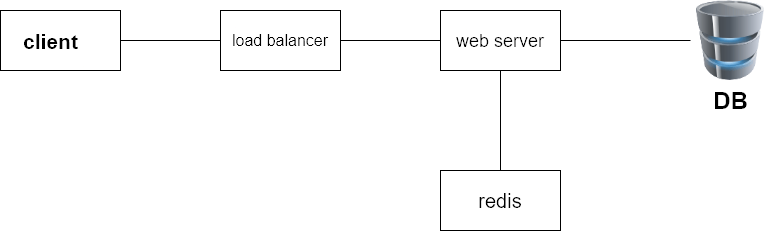

The diagram above was exported from draw.io. Its source (the exported page's mxGraphModel, read from the mxfile embedded in the PNG):
<mxGraphModel dx="958" dy="696" grid="1" gridSize="10" guides="1" tooltips="1" connect="1" arrows="1" fold="1" page="1" pageScale="1" pageWidth="850" pageHeight="1100" math="0" shadow="0">
  <root>
    <mxCell id="0" />
    <mxCell id="1" parent="0" />
    <mxCell id="bGvvaDUt6O9443Y79Sck-1" value="" style="rounded=0;whiteSpace=wrap;html=1;" vertex="1" parent="1">
      <mxGeometry x="40" y="170" width="120" height="60" as="geometry" />
    </mxCell>
    <mxCell id="bGvvaDUt6O9443Y79Sck-2" value="&lt;font style=&quot;font-size: 21px;&quot;&gt;client&lt;/font&gt;" style="text;strokeColor=none;fillColor=none;html=1;fontSize=24;fontStyle=1;verticalAlign=middle;align=center;" vertex="1" parent="1">
      <mxGeometry x="40" y="180" width="100" height="40" as="geometry" />
    </mxCell>
    <mxCell id="bGvvaDUt6O9443Y79Sck-3" value="&lt;font style=&quot;font-size: 16px;&quot;&gt;load balancer&lt;/font&gt;" style="rounded=0;whiteSpace=wrap;html=1;" vertex="1" parent="1">
      <mxGeometry x="260" y="170" width="120" height="60" as="geometry" />
    </mxCell>
    <mxCell id="bGvvaDUt6O9443Y79Sck-4" value="&lt;font style=&quot;font-size: 18px;&quot;&gt;web server&lt;/font&gt;" style="rounded=0;whiteSpace=wrap;html=1;" vertex="1" parent="1">
      <mxGeometry x="480" y="170" width="120" height="60" as="geometry" />
    </mxCell>
    <mxCell id="bGvvaDUt6O9443Y79Sck-5" value="&lt;font style=&quot;font-size: 20px;&quot;&gt;redis&lt;/font&gt;" style="rounded=0;whiteSpace=wrap;html=1;" vertex="1" parent="1">
      <mxGeometry x="480" y="330" width="120" height="60" as="geometry" />
    </mxCell>
    <mxCell id="bGvvaDUt6O9443Y79Sck-12" value="" style="endArrow=none;html=1;rounded=0;exitX=1;exitY=0.5;exitDx=0;exitDy=0;entryX=0;entryY=0.5;entryDx=0;entryDy=0;" edge="1" parent="1" source="bGvvaDUt6O9443Y79Sck-1" target="bGvvaDUt6O9443Y79Sck-3">
      <mxGeometry width="50" height="50" relative="1" as="geometry">
        <mxPoint x="360" y="260" as="sourcePoint" />
        <mxPoint x="410" y="210" as="targetPoint" />
      </mxGeometry>
    </mxCell>
    <mxCell id="bGvvaDUt6O9443Y79Sck-13" value="" style="endArrow=none;html=1;rounded=0;exitX=1;exitY=0.5;exitDx=0;exitDy=0;entryX=0;entryY=0.5;entryDx=0;entryDy=0;" edge="1" parent="1" source="bGvvaDUt6O9443Y79Sck-3" target="bGvvaDUt6O9443Y79Sck-4">
      <mxGeometry width="50" height="50" relative="1" as="geometry">
        <mxPoint x="360" y="260" as="sourcePoint" />
        <mxPoint x="410" y="210" as="targetPoint" />
      </mxGeometry>
    </mxCell>
    <mxCell id="bGvvaDUt6O9443Y79Sck-14" value="" style="endArrow=none;html=1;rounded=0;entryX=0.5;entryY=1;entryDx=0;entryDy=0;" edge="1" parent="1" source="bGvvaDUt6O9443Y79Sck-5" target="bGvvaDUt6O9443Y79Sck-4">
      <mxGeometry width="50" height="50" relative="1" as="geometry">
        <mxPoint x="540" y="320" as="sourcePoint" />
        <mxPoint x="410" y="210" as="targetPoint" />
      </mxGeometry>
    </mxCell>
    <mxCell id="bGvvaDUt6O9443Y79Sck-15" value="" style="endArrow=none;html=1;rounded=0;exitX=1;exitY=0.5;exitDx=0;exitDy=0;entryX=0;entryY=0.5;entryDx=0;entryDy=0;entryPerimeter=0;" edge="1" parent="1" source="bGvvaDUt6O9443Y79Sck-4">
      <mxGeometry width="50" height="50" relative="1" as="geometry">
        <mxPoint x="360" y="260" as="sourcePoint" />
        <mxPoint x="730" y="200" as="targetPoint" />
      </mxGeometry>
    </mxCell>
    <mxCell id="bGvvaDUt6O9443Y79Sck-16" value="" style="image;html=1;image=img/lib/clip_art/computers/Database_128x128.png" vertex="1" parent="1">
      <mxGeometry x="730" y="160" width="80" height="80" as="geometry" />
    </mxCell>
    <mxCell id="bGvvaDUt6O9443Y79Sck-17" value="DB" style="text;strokeColor=none;fillColor=none;html=1;fontSize=24;fontStyle=1;verticalAlign=middle;align=center;" vertex="1" parent="1">
      <mxGeometry x="720" y="240" width="100" height="40" as="geometry" />
    </mxCell>
  </root>
</mxGraphModel>